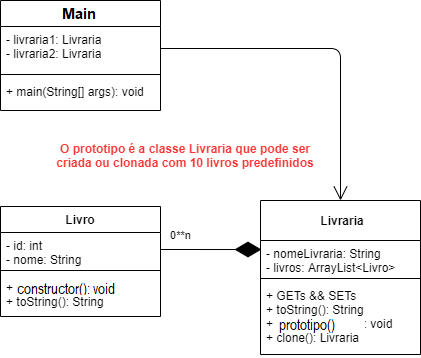

The diagram above was exported from draw.io. Its source (the exported page's mxGraphModel, read from the mxfile embedded in the PNG):
<mxGraphModel dx="1410" dy="660" grid="1" gridSize="10" guides="1" tooltips="1" connect="1" arrows="1" fold="1" page="1" pageScale="1" pageWidth="827" pageHeight="1169" math="0" shadow="0">
  <root>
    <mxCell id="0" />
    <mxCell id="1" parent="0" />
    <mxCell id="XctauJhRE42_GhSP5B_A-1" value="Livro" style="swimlane;fontStyle=1;align=center;verticalAlign=top;childLayout=stackLayout;horizontal=1;startSize=26;horizontalStack=0;resizeParent=1;resizeParentMax=0;resizeLast=0;collapsible=1;marginBottom=0;" vertex="1" parent="1">
      <mxGeometry x="190" y="276" width="160" height="110" as="geometry" />
    </mxCell>
    <mxCell id="XctauJhRE42_GhSP5B_A-2" value="- id: int&#10;- nome: String" style="text;strokeColor=none;fillColor=none;align=left;verticalAlign=top;spacingLeft=4;spacingRight=4;overflow=hidden;rotatable=0;points=[[0,0.5],[1,0.5]];portConstraint=eastwest;" vertex="1" parent="XctauJhRE42_GhSP5B_A-1">
      <mxGeometry y="26" width="160" height="34" as="geometry" />
    </mxCell>
    <mxCell id="XctauJhRE42_GhSP5B_A-3" value="" style="line;strokeWidth=1;fillColor=none;align=left;verticalAlign=middle;spacingTop=-1;spacingLeft=3;spacingRight=3;rotatable=0;labelPosition=right;points=[];portConstraint=eastwest;" vertex="1" parent="XctauJhRE42_GhSP5B_A-1">
      <mxGeometry y="60" width="160" height="8" as="geometry" />
    </mxCell>
    <mxCell id="XctauJhRE42_GhSP5B_A-4" value="+ GETs &amp;&amp; SETs&#10;+ toString(): String" style="text;strokeColor=none;fillColor=none;align=left;verticalAlign=top;spacingLeft=4;spacingRight=4;overflow=hidden;rotatable=0;points=[[0,0.5],[1,0.5]];portConstraint=eastwest;" vertex="1" parent="XctauJhRE42_GhSP5B_A-1">
      <mxGeometry y="68" width="160" height="42" as="geometry" />
    </mxCell>
    <mxCell id="XctauJhRE42_GhSP5B_A-5" value="Livraria&#10;implements Cloneable" style="swimlane;fontStyle=1;align=center;verticalAlign=top;childLayout=stackLayout;horizontal=1;startSize=40;horizontalStack=0;resizeParent=1;resizeParentMax=0;resizeLast=0;collapsible=1;marginBottom=0;" vertex="1" parent="1">
      <mxGeometry x="450" y="270" width="160" height="154" as="geometry" />
    </mxCell>
    <mxCell id="XctauJhRE42_GhSP5B_A-6" value="- nomeLivraria: String&#10;- livros: ArrayList&lt;Livro&gt;" style="text;strokeColor=none;fillColor=none;align=left;verticalAlign=top;spacingLeft=4;spacingRight=4;overflow=hidden;rotatable=0;points=[[0,0.5],[1,0.5]];portConstraint=eastwest;" vertex="1" parent="XctauJhRE42_GhSP5B_A-5">
      <mxGeometry y="40" width="160" height="34" as="geometry" />
    </mxCell>
    <mxCell id="XctauJhRE42_GhSP5B_A-7" value="" style="line;strokeWidth=1;fillColor=none;align=left;verticalAlign=middle;spacingTop=-1;spacingLeft=3;spacingRight=3;rotatable=0;labelPosition=right;points=[];portConstraint=eastwest;" vertex="1" parent="XctauJhRE42_GhSP5B_A-5">
      <mxGeometry y="74" width="160" height="8" as="geometry" />
    </mxCell>
    <mxCell id="XctauJhRE42_GhSP5B_A-8" value="+ GETs &amp;&amp; SETs&#10;+ toString(): String&#10;+ carregarDados(): void&#10;+ clone(): Livraria" style="text;strokeColor=none;fillColor=none;align=left;verticalAlign=top;spacingLeft=4;spacingRight=4;overflow=hidden;rotatable=0;points=[[0,0.5],[1,0.5]];portConstraint=eastwest;" vertex="1" parent="XctauJhRE42_GhSP5B_A-5">
      <mxGeometry y="82" width="160" height="72" as="geometry" />
    </mxCell>
    <mxCell id="XctauJhRE42_GhSP5B_A-9" value="0**n" style="endArrow=diamondThin;endFill=1;endSize=24;html=1;exitX=1;exitY=0.5;exitDx=0;exitDy=0;entryX=0.006;entryY=0.265;entryDx=0;entryDy=0;entryPerimeter=0;" edge="1" parent="1" source="XctauJhRE42_GhSP5B_A-2" target="XctauJhRE42_GhSP5B_A-6">
      <mxGeometry x="-0.6118" y="14" width="160" relative="1" as="geometry">
        <mxPoint x="320" y="476" as="sourcePoint" />
        <mxPoint x="430" y="346" as="targetPoint" />
        <mxPoint as="offset" />
      </mxGeometry>
    </mxCell>
    <mxCell id="XctauJhRE42_GhSP5B_A-10" value="Cliente" style="swimlane;fontStyle=1;align=center;verticalAlign=top;childLayout=stackLayout;horizontal=1;startSize=26;horizontalStack=0;resizeParent=1;resizeParentMax=0;resizeLast=0;collapsible=1;marginBottom=0;" vertex="1" parent="1">
      <mxGeometry x="190" y="70" width="160" height="110" as="geometry" />
    </mxCell>
    <mxCell id="XctauJhRE42_GhSP5B_A-11" value="- livraria1: Livraria&#10;- livraria2: Livraria" style="text;strokeColor=none;fillColor=none;align=left;verticalAlign=top;spacingLeft=4;spacingRight=4;overflow=hidden;rotatable=0;points=[[0,0.5],[1,0.5]];portConstraint=eastwest;" vertex="1" parent="XctauJhRE42_GhSP5B_A-10">
      <mxGeometry y="26" width="160" height="44" as="geometry" />
    </mxCell>
    <mxCell id="XctauJhRE42_GhSP5B_A-12" value="" style="line;strokeWidth=1;fillColor=none;align=left;verticalAlign=middle;spacingTop=-1;spacingLeft=3;spacingRight=3;rotatable=0;labelPosition=right;points=[];portConstraint=eastwest;" vertex="1" parent="XctauJhRE42_GhSP5B_A-10">
      <mxGeometry y="70" width="160" height="8" as="geometry" />
    </mxCell>
    <mxCell id="XctauJhRE42_GhSP5B_A-13" value="+ main(String[] args): void" style="text;strokeColor=none;fillColor=none;align=left;verticalAlign=top;spacingLeft=4;spacingRight=4;overflow=hidden;rotatable=0;points=[[0,0.5],[1,0.5]];portConstraint=eastwest;" vertex="1" parent="XctauJhRE42_GhSP5B_A-10">
      <mxGeometry y="78" width="160" height="32" as="geometry" />
    </mxCell>
    <mxCell id="XctauJhRE42_GhSP5B_A-14" value="" style="endArrow=open;endFill=1;endSize=12;html=1;exitX=1;exitY=0.5;exitDx=0;exitDy=0;entryX=0.5;entryY=0;entryDx=0;entryDy=0;edgeStyle=orthogonalEdgeStyle;" edge="1" parent="1" source="XctauJhRE42_GhSP5B_A-11" target="XctauJhRE42_GhSP5B_A-5">
      <mxGeometry width="160" relative="1" as="geometry">
        <mxPoint x="330" y="380" as="sourcePoint" />
        <mxPoint x="490" y="380" as="targetPoint" />
      </mxGeometry>
    </mxCell>
    <mxCell id="XctauJhRE42_GhSP5B_A-15" value="O prototipo é a classe Livraria que pode ser&#10;criada ou clonada com 10 livros predefinidos" style="text;align=center;fontStyle=1;verticalAlign=middle;spacingLeft=3;spacingRight=3;strokeColor=none;rotatable=0;points=[[0,0.5],[1,0.5]];portConstraint=eastwest;fontColor=#FF3333;" vertex="1" parent="1">
      <mxGeometry x="240" y="200" width="270" height="50" as="geometry" />
    </mxCell>
  </root>
</mxGraphModel>